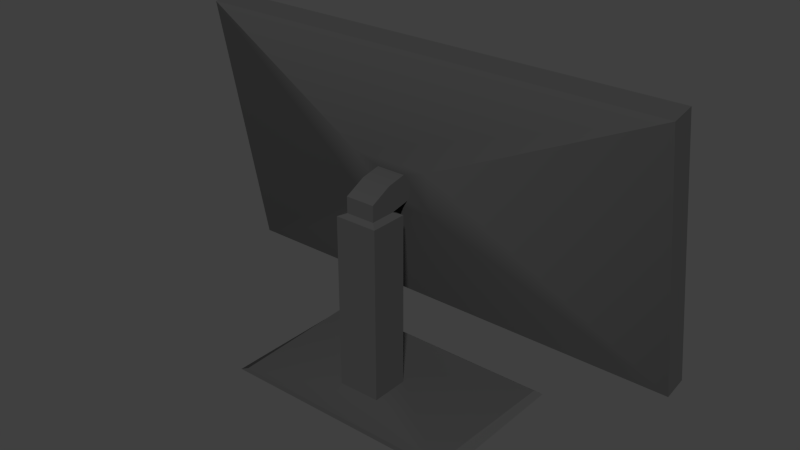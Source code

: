 # Source: Monitor.008.blend  (saved by Blender 2.69.0; exported with 4.5.12 LTS)
import bpy
from mathutils import Matrix  # noqa: F401  (used for matrix-valued properties, if any)

bpy.ops.wm.read_factory_settings(use_empty=True)
scene = bpy.context.scene
scene.name = 'Scene'

# ---- collections
col_collection_1 = bpy.data.collections.new('Collection 1'); scene.collection.children.link(col_collection_1)

# ---- materials (node trees are filled in below, after node groups)
mat_monitor = bpy.data.materials.new('Monitor')
mat_monitor.alpha_threshold = 0.0
mat_monitor.use_transparent_shadow = False
mat_monitor.diffuse_color = (0.05497, 0.05497, 0.05497, 1.0)
mat_monitor.roughness = 0.5
mat_monitor.specular_intensity = 0.0
mat_monitor.line_color = (0.0, 0.0, 0.0, 1.0)
mat_monitor_screen = bpy.data.materials.new('Monitor_Screen')
mat_monitor_screen.alpha_threshold = 0.0
mat_monitor_screen.use_transparent_shadow = False
mat_monitor_screen.diffuse_color = (0.0, 0.0, 0.0, 1.0)
mat_monitor_screen.roughness = 0.5
mat_monitor_screen.specular_intensity = 1.0
mat_monitor_screen.line_color = (0.0, 0.0, 0.0, 1.0)

# ---- material node trees

# ---- world
world_world = bpy.data.worlds.new('World'); scene.world = world_world
world_world.color = (0.05088, 0.05088, 0.05088)
world_world.use_sun_shadow = False
world_world.sun_shadow_jitter_overblur = 0.0
world_world.cycles.sampling_method = 'MANUAL'
world_world.cycles.sample_map_resolution = 256

# ---- meshes
me_cube_013 = bpy.data.meshes.new('Cube.013')
me_cube_013.from_pydata([(0.2765, -0.03859, -0.1384), (0.2765, -0.06584, -0.1331), (-0.2765, -0.06584, -0.1331), (-0.2765, -0.03859, -0.1384), (0.2765, 0.01993, 0.1672), (0.2765, -0.007319, 0.1724), (-0.2765, -0.007319, 0.1724), (-0.2765, 0.01993, 0.1672), (-0.2626, -0.06436, -0.1254), (-0.2626, -0.008794, 0.1647), (0.2626, -0.06436, -0.1254), (0.2626, -0.008794, 0.1647), (0.2626, -0.05733, -0.1268), (-0.2626, -0.05733, -0.1268), (-0.2626, -0.001766, 0.1633), (0.2626, -0.001766, 0.1633), (-0.04493, 0.0438, 0.01483), (-0.04493, 0.05331, 0.06448), (0.04493, 0.0438, 0.01483), (0.04493, 0.05331, 0.06448), (-0.01653, 0.04569, 0.02467), (0.01653, 0.04569, 0.02467), (-0.01653, 0.05143, 0.05464), (0.01653, 0.05143, 0.05464), (-0.01653, 0.07359, 0.0504), (-0.01653, 0.06785, 0.02042), (0.01653, 0.07359, 0.0504), (0.01653, 0.06785, 0.02042), (-0.01653, 0.0976, 0.02042), (0.01653, 0.0976, 0.02042), (-0.01653, 0.0976, 0.0384), (0.01653, 0.0976, 0.0384), (0.02416, 0.06099, 0.01723), (0.02416, 0.1045, 0.01723), (-0.02416, 0.1045, 0.01723), (-0.02416, 0.06099, 0.01723), (0.02416, 0.06099, -0.1798), (-0.02416, 0.06099, -0.1798), (-0.02416, 0.1045, -0.1798), (0.02416, 0.1045, -0.1798), (0.1342, -0.02305, -0.1873), (0.129, 0.1411, -0.1878), (-0.129, 0.1411, -0.1878), (-0.1342, -0.02305, -0.1873), (-0.1401, -0.03081, -0.1936), (0.1401, -0.03081, -0.1936), (-0.1401, 0.1411, -0.1936), (0.1401, 0.1411, -0.1936)], [], [(0, 1, 2, 3), (4, 7, 6, 5), (0, 4, 5, 1), (2, 6, 7, 3), (6, 2, 8, 9), (1, 5, 11, 10), (5, 6, 9, 11), (2, 1, 10, 8), (8, 10, 12, 13), (11, 9, 14, 15), (10, 11, 15, 12), (9, 8, 13, 14), (12, 15, 14, 13), (3, 7, 17, 16), (4, 0, 18, 19), (7, 4, 19, 17), (0, 3, 16, 18), (18, 16, 20, 21), (17, 19, 23, 22), (19, 18, 21, 23), (16, 17, 22, 20), (20, 22, 24, 25), (23, 21, 27, 26), (22, 23, 26, 24), (21, 20, 25, 27), (24, 26, 31, 30), (26, 27, 29, 31), (25, 24, 30, 28), (31, 29, 28, 30), (29, 27, 32, 33), (28, 29, 33, 34), (25, 28, 34, 35), (27, 25, 35, 32), (32, 35, 37, 36), (35, 34, 38, 37), (34, 33, 39, 38), (33, 32, 36, 39), (39, 36, 40, 41), (38, 39, 41, 42), (37, 38, 42, 43), (36, 37, 43, 40), (40, 43, 44, 45), (43, 42, 46, 44), (42, 41, 47, 46), (41, 40, 45, 47), (45, 44, 46, 47)])
me_cube_013.polygons.foreach_set('use_smooth', [True] * 46)
me_cube_013.polygons.foreach_set('material_index', [0, 0, 0, 0, 0, 0, 0, 0, 0, 0, 0, 0, 1, 0, 0, 0, 0, 0, 0, 0, 0, 0, 0, 0, 0, 0, 0, 0, 0, 0, 0, 0, 0, 0, 0, 0, 0, 0, 0, 0, 0, 0, 0, 0, 0, 0])
me_cube_013.materials.append(mat_monitor)
me_cube_013.materials.append(mat_monitor_screen)
me_cube_013.use_remesh_preserve_volume = False
me_cube_013.use_remesh_preserve_attributes = False
me_cube_013.use_mirror_vertex_groups = False
me_cube_013.update()

# ---- objects
ob_monitor_008 = bpy.data.objects.new('Monitor.008', me_cube_013)

# ---- transforms, parenting, visibility, modifiers, constraints
ob_monitor_008.location = (3.993, -2.279, 0.9359)
ob_monitor_008.rotation_euler = (0.0, 0.0, 3.142)
ob_monitor_008.lineart.crease_threshold = 0.0
_m = ob_monitor_008.modifiers.new('EdgeSplit', 'EDGE_SPLIT')

# ---- collection membership
col_collection_1.objects.link(ob_monitor_008)

# ---- scene / render settings (as saved in the file)
scene.frame_start = 1; scene.frame_end = 250; scene.frame_set(7)
scene.render.engine = 'BLENDER_EEVEE_NEXT'
scene.render.image_settings.color_mode = 'RGB'
scene.render.image_settings.compression = 90
scene.render.resolution_percentage = 50
scene.render.dither_intensity = 0.0
scene.render.bake_margin = 2
scene.render.bake_bias = 0.0
scene.cycles.use_denoising = False
scene.cycles.samples = 10
scene.cycles.sampling_pattern = 'TABULATED_SOBOL'
scene.cycles.light_sampling_threshold = 0.0
scene.cycles.use_adaptive_sampling = False
scene.cycles.use_light_tree = False
scene.cycles.blur_glossy = 0.0
scene.cycles.volume_bounces = 1
scene.cycles.pixel_filter_type = 'GAUSSIAN'
scene.cycles.sample_clamp_indirect = 0.0
scene.view_settings.view_transform = 'Standard'
bpy.context.view_layer.update()

# ---- added for rendering (the .blend has no active camera and no usable light): camera, sun
cam_auto = bpy.data.cameras.new('AutoCamera')
cam_auto.lens = 50.0
cam_auto.sensor_width = 36.0
cam_auto.clip_end = 1000.0
ob_auto_camera = bpy.data.objects.new('AutoCamera', cam_auto)
scene.collection.objects.link(ob_auto_camera)
ob_auto_camera.location = (4.63621, -3.0881, 1.43948)
ob_auto_camera.rotation_euler = (1.09748, -7.21219e-08, 0.694738)
scene.camera = ob_auto_camera
light_auto_sun = bpy.data.lights.new('AutoSun', 'SUN')
light_auto_sun.energy = 3.0
light_auto_sun.angle = 0.0523599
ob_auto_sun = bpy.data.objects.new('AutoSun', light_auto_sun)
scene.collection.objects.link(ob_auto_sun)
ob_auto_sun.rotation_euler = (0.872665, 0.174533, 0.523599)
bpy.context.view_layer.update()
